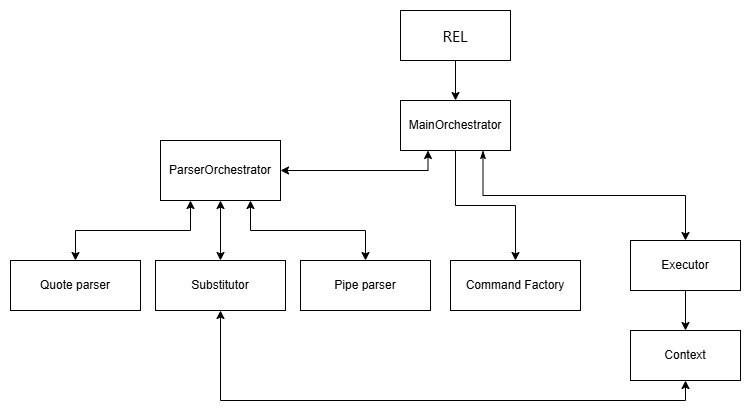

The diagram above was exported from draw.io. Its source (the exported page's mxGraphModel, read from the mxfile embedded in the PNG):
<mxGraphModel dx="2140" dy="1622" grid="1" gridSize="10" guides="1" tooltips="1" connect="1" arrows="1" fold="1" page="1" pageScale="1" pageWidth="850" pageHeight="1100" math="0" shadow="0">
  <root>
    <mxCell id="0" />
    <mxCell id="1" parent="0" />
    <mxCell id="2" value="Executor" style="html=1;whiteSpace=wrap;" vertex="1" parent="1">
      <mxGeometry x="700" y="-240" width="110" height="50" as="geometry" />
    </mxCell>
    <mxCell id="3" value="" style="rounded=0;orthogonalLoop=1;jettySize=auto;html=1;edgeStyle=orthogonalEdgeStyle;entryX=1;entryY=0.5;entryDx=0;entryDy=0;exitX=0.25;exitY=1;exitDx=0;exitDy=0;startArrow=classic;startFill=1;" edge="1" source="18" target="7" parent="1">
      <mxGeometry relative="1" as="geometry">
        <mxPoint x="760" y="-270" as="targetPoint" />
        <mxPoint x="670" y="-127.5" as="sourcePoint" />
      </mxGeometry>
    </mxCell>
    <mxCell id="4" style="edgeStyle=orthogonalEdgeStyle;rounded=0;orthogonalLoop=1;jettySize=auto;html=1;exitX=0.25;exitY=1;exitDx=0;exitDy=0;entryX=0.5;entryY=0;entryDx=0;entryDy=0;startArrow=classic;startFill=1;" edge="1" source="7" target="12" parent="1">
      <mxGeometry relative="1" as="geometry" />
    </mxCell>
    <mxCell id="5" style="edgeStyle=orthogonalEdgeStyle;rounded=0;orthogonalLoop=1;jettySize=auto;html=1;exitX=0.75;exitY=1;exitDx=0;exitDy=0;entryX=0.5;entryY=0;entryDx=0;entryDy=0;startArrow=classic;startFill=1;" edge="1" source="7" target="15" parent="1">
      <mxGeometry relative="1" as="geometry" />
    </mxCell>
    <mxCell id="6" style="edgeStyle=orthogonalEdgeStyle;rounded=0;orthogonalLoop=1;jettySize=auto;html=1;entryX=0.5;entryY=0;entryDx=0;entryDy=0;startArrow=classic;startFill=1;" edge="1" source="7" target="14" parent="1">
      <mxGeometry relative="1" as="geometry" />
    </mxCell>
    <mxCell id="7" value="ParserO&lt;span style=&quot;color: light-dark(rgb(0, 0, 0), rgb(255, 255, 255)); background-color: transparent;&quot;&gt;rchestrator&lt;/span&gt;" style="rounded=0;whiteSpace=wrap;html=1;" vertex="1" parent="1">
      <mxGeometry x="230" y="-340" width="120" height="60" as="geometry" />
    </mxCell>
    <mxCell id="8" value="Context" style="html=1;whiteSpace=wrap;" vertex="1" parent="1">
      <mxGeometry x="700" y="-150" width="110" height="50" as="geometry" />
    </mxCell>
    <mxCell id="9" value="" style="edgeStyle=orthogonalEdgeStyle;rounded=0;orthogonalLoop=1;jettySize=auto;html=1;exitX=0.5;exitY=1;exitDx=0;exitDy=0;entryX=0.5;entryY=0;entryDx=0;entryDy=0;" edge="1" source="2" target="8" parent="1">
      <mxGeometry relative="1" as="geometry" />
    </mxCell>
    <mxCell id="10" style="edgeStyle=orthogonalEdgeStyle;rounded=0;orthogonalLoop=1;jettySize=auto;html=1;entryX=0.5;entryY=0;entryDx=0;entryDy=0;" edge="1" source="11" target="18" parent="1">
      <mxGeometry relative="1" as="geometry" />
    </mxCell>
    <mxCell id="11" value="&lt;span style=&quot;box-sizing: border-box; font-family: -apple-system, BlinkMacSystemFont, &amp;quot;Segoe UI&amp;quot;, &amp;quot;Noto Sans&amp;quot;, Helvetica, Arial, sans-serif, &amp;quot;Apple Color Emoji&amp;quot;, &amp;quot;Segoe UI Emoji&amp;quot;; font-size: 16px; text-align: start;&quot;&gt;&lt;font style=&quot;color: rgb(0, 0, 0);&quot;&gt;REL&lt;/font&gt;&lt;/span&gt;" style="html=1;whiteSpace=wrap;" vertex="1" parent="1">
      <mxGeometry x="470" y="-470" width="110" height="50" as="geometry" />
    </mxCell>
    <mxCell id="12" value="Quote parser" style="rounded=0;whiteSpace=wrap;html=1;" vertex="1" parent="1">
      <mxGeometry x="80" y="-220" width="130" height="50" as="geometry" />
    </mxCell>
    <mxCell id="13" style="edgeStyle=orthogonalEdgeStyle;rounded=0;orthogonalLoop=1;jettySize=auto;html=1;entryX=0.5;entryY=1;entryDx=0;entryDy=0;startArrow=classic;startFill=1;endArrow=classic;endFill=1;exitX=0.5;exitY=1;exitDx=0;exitDy=0;" edge="1" source="14" target="8" parent="1">
      <mxGeometry relative="1" as="geometry" />
    </mxCell>
    <mxCell id="14" value="Substitutor" style="rounded=0;whiteSpace=wrap;html=1;" vertex="1" parent="1">
      <mxGeometry x="225" y="-220" width="130" height="50" as="geometry" />
    </mxCell>
    <mxCell id="15" value="Pipe parser" style="rounded=0;whiteSpace=wrap;html=1;" vertex="1" parent="1">
      <mxGeometry x="370" y="-220" width="130" height="50" as="geometry" />
    </mxCell>
    <mxCell id="16" value="" style="edgeStyle=orthogonalEdgeStyle;rounded=0;orthogonalLoop=1;jettySize=auto;html=1;startArrow=classicThin;startFill=1;exitX=0.75;exitY=1;exitDx=0;exitDy=0;" edge="1" source="18" target="2" parent="1">
      <mxGeometry relative="1" as="geometry" />
    </mxCell>
    <mxCell id="17" style="edgeStyle=orthogonalEdgeStyle;rounded=0;orthogonalLoop=1;jettySize=auto;html=1;" edge="1" source="18" target="19" parent="1">
      <mxGeometry relative="1" as="geometry" />
    </mxCell>
    <mxCell id="18" value="MainO&lt;span style=&quot;background-color: transparent; color: light-dark(rgb(0, 0, 0), rgb(255, 255, 255));&quot;&gt;rchestrator&lt;/span&gt;" style="html=1;whiteSpace=wrap;" vertex="1" parent="1">
      <mxGeometry x="470" y="-380" width="110" height="50" as="geometry" />
    </mxCell>
    <mxCell id="19" value="Command F&lt;span style=&quot;background-color: transparent; color: light-dark(rgb(0, 0, 0), rgb(255, 255, 255));&quot;&gt;actory&lt;/span&gt;" style="whiteSpace=wrap;html=1;" vertex="1" parent="1">
      <mxGeometry x="520" y="-220" width="130" height="50" as="geometry" />
    </mxCell>
  </root>
</mxGraphModel>